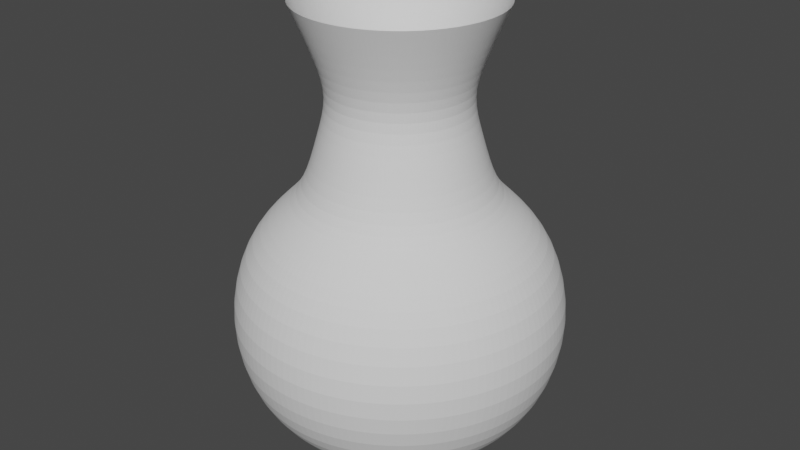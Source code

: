 # Source: Vast.blend  (saved by Blender 2.91.10; exported with 4.5.12 LTS)
import bpy
from mathutils import Matrix  # noqa: F401  (used for matrix-valued properties, if any)

bpy.ops.wm.read_factory_settings(use_empty=True)
scene = bpy.context.scene
scene.name = 'Scene'

# ---- collections
col_collection = bpy.data.collections.new('Collection'); scene.collection.children.link(col_collection)

# ---- world
world_world = bpy.data.worlds.new('World'); scene.world = world_world
world_world.use_nodes = True; world_world.node_tree.nodes.clear()
_N = world_world.node_tree.nodes; _L = world_world.node_tree.links
n0 = _N.new('ShaderNodeOutputWorld'); n0.name = 'World Output'; n0.location = (300, 300)
n1 = _N.new('ShaderNodeBackground'); n1.name = 'Background'; n1.location = (10, 300)
n1.inputs[0].default_value = (0.05088, 0.05088, 0.05088, 1.0)
_L.new(n1.outputs[0], n0.inputs[0])
n0.is_active_output = True
world_world.color = (0.05088, 0.05088, 0.05088)
world_world.use_sun_shadow = False
world_world.sun_shadow_jitter_overblur = 0.0

# ---- meshes
me_cylinder = bpy.data.meshes.new('Cylinder')
me_cylinder.from_pydata([(-1.863e-09, 1.011, -1.442), (-1.286e-09, 1.004, 1.448), (0.1973, 0.9917, -1.442), (0.196, 0.9851, 1.448), (0.387, 0.9342, -1.442), (0.3844, 0.928, 1.448), (0.5618, 0.8408, -1.442), (0.558, 0.8351, 1.448), (0.715, 0.715, -1.442), (0.7102, 0.7102, 1.448), (0.8408, 0.5618, -1.442), (0.8351, 0.558, 1.448), (0.9342, 0.387, -1.442), (0.928, 0.3844, 1.448), (0.9917, 0.1973, -1.442), (0.9851, 0.196, 1.448), (1.011, 7.301e-08, -1.442), (1.004, 7.454e-08, 1.448), (0.9917, -0.1973, -1.442), (0.9851, -0.1959, 1.448), (0.9342, -0.387, -1.442), (0.928, -0.3844, 1.448), (0.8408, -0.5618, -1.442), (0.8351, -0.558, 1.448), (0.715, -0.715, -1.442), (0.7102, -0.7102, 1.448), (0.5618, -0.8408, -1.442), (0.558, -0.8351, 1.448), (0.387, -0.9342, -1.442), (0.3844, -0.928, 1.448), (0.1973, -0.9917, -1.442), (0.1959, -0.9851, 1.448), (-3.313e-07, -1.011, -1.442), (-3.286e-07, -1.004, 1.448), (-0.1973, -0.9917, -1.442), (-0.196, -0.9851, 1.448), (-0.387, -0.9342, -1.442), (-0.3844, -0.928, 1.448), (-0.5618, -0.8408, -1.442), (-0.558, -0.8351, 1.448), (-0.715, -0.715, -1.442), (-0.7102, -0.7102, 1.448), (-0.8408, -0.5618, -1.442), (-0.8351, -0.558, 1.448), (-0.9342, -0.387, -1.442), (-0.928, -0.3844, 1.448), (-0.9917, -0.1973, -1.442), (-0.9851, -0.1959, 1.448), (-1.011, 9.731e-07, -1.442), (-1.004, 9.686e-07, 1.448), (-0.9917, 0.1973, -1.442), (-0.9851, 0.196, 1.448), (-0.9342, 0.387, -1.442), (-0.928, 0.3844, 1.448), (-0.8408, 0.5618, -1.442), (-0.8351, 0.558, 1.448), (-0.715, 0.715, -1.442), (-0.7102, 0.7102, 1.448), (-0.5618, 0.8408, -1.442), (-0.558, 0.8351, 1.448), (-0.387, 0.9342, -1.442), (-0.3844, 0.928, 1.448), (-0.1973, 0.9917, -1.442), (-0.1959, 0.9851, 1.448), (-4.645e-08, 1.279, -1.215), (-1.116e-07, 1.669, -0.7933), (-1.449e-07, 1.869, 1.056e-07), (-1.116e-07, 1.669, 0.7933), (-4.645e-08, 1.279, 1.215), (0.2494, 1.254, 1.215), (0.3256, 1.637, 0.7933), (0.3646, 1.833, -5.32e-08), (0.3256, 1.637, -0.7933), (0.2494, 1.254, -1.215), (0.4893, 1.181, 1.215), (0.6388, 1.542, 0.7933), (0.7153, 1.727, -5.32e-08), (0.6388, 1.542, -0.7933), (0.4893, 1.181, -1.215), (0.7104, 1.063, 1.215), (0.9273, 1.388, 0.7933), (1.038, 1.554, -5.32e-08), (0.9273, 1.388, -0.7933), (0.7104, 1.063, -1.215), (0.9041, 0.9041, 1.215), (1.18, 1.18, 0.7933), (1.322, 1.322, -5.32e-08), (1.18, 1.18, -0.7933), (0.9041, 0.9041, -1.215), (1.063, 0.7104, 1.215), (1.388, 0.9273, 0.7933), (1.554, 1.038, -5.32e-08), (1.388, 0.9273, -0.7933), (1.063, 0.7104, -1.215), (1.181, 0.4893, 1.215), (1.542, 0.6388, 0.7933), (1.727, 0.7153, -5.32e-08), (1.542, 0.6388, -0.7933), (1.181, 0.4893, -1.215), (1.254, 0.2494, 1.215), (1.637, 0.3256, 0.7933), (1.833, 0.3646, -5.32e-08), (1.637, 0.3256, -0.7933), (1.254, 0.2494, -1.215), (1.279, 1.349e-08, 1.215), (1.669, -7.341e-08, 0.7933), (1.869, -1.179e-07, -5.32e-08), (1.669, -7.341e-08, -0.7933), (1.279, 1.349e-08, -1.215), (1.254, -0.2494, 1.215), (1.637, -0.3256, 0.7933), (1.833, -0.3646, -5.32e-08), (1.637, -0.3256, -0.7933), (1.254, -0.2494, -1.215), (1.181, -0.4893, 1.215), (1.542, -0.6388, 0.7933), (1.727, -0.7153, -5.32e-08), (1.542, -0.6388, -0.7933), (1.181, -0.4893, -1.215), (1.063, -0.7104, 1.215), (1.388, -0.9273, 0.7933), (1.554, -1.038, -5.32e-08), (1.388, -0.9273, -0.7933), (1.063, -0.7104, -1.215), (0.9041, -0.9041, 1.215), (1.18, -1.18, 0.7933), (1.322, -1.322, -5.32e-08), (1.18, -1.18, -0.7933), (0.9041, -0.9041, -1.215), (0.7104, -1.063, 1.215), (0.9273, -1.388, 0.7933), (1.038, -1.554, -5.32e-08), (0.9273, -1.388, -0.7933), (0.7104, -1.063, -1.215), (0.4893, -1.181, 1.215), (0.6388, -1.542, 0.7933), (0.7153, -1.727, -5.32e-08), (0.6388, -1.542, -0.7933), (0.4893, -1.181, -1.215), (0.2494, -1.254, 1.215), (0.3256, -1.637, 0.7933), (0.3646, -1.833, -5.32e-08), (0.3256, -1.637, -0.7933), (0.2494, -1.254, -1.215), (-4.631e-07, -1.279, 1.215), (-6.554e-07, -1.669, 0.7933), (-7.539e-07, -1.869, -5.32e-08), (-6.554e-07, -1.669, -0.7933), (-4.631e-07, -1.279, -1.215), (-0.2494, -1.254, 1.215), (-0.3256, -1.637, 0.7933), (-0.3646, -1.833, -5.32e-08), (-0.3256, -1.637, -0.7933), (-0.2494, -1.254, -1.215), (-0.4893, -1.181, 1.215), (-0.6388, -1.542, 0.7933), (-0.7153, -1.727, -5.32e-08), (-0.6388, -1.542, -0.7933), (-0.4893, -1.181, -1.215), (-0.7104, -1.063, 1.215), (-0.9273, -1.388, 0.7933), (-1.038, -1.554, -5.32e-08), (-0.9273, -1.388, -0.7933), (-0.7104, -1.063, -1.215), (-0.9041, -0.9041, 1.215), (-1.18, -1.18, 0.7933), (-1.322, -1.322, -5.32e-08), (-1.18, -1.18, -0.7933), (-0.9041, -0.9041, -1.215), (-1.063, -0.7104, 1.215), (-1.388, -0.9273, 0.7933), (-1.554, -1.038, -5.32e-08), (-1.388, -0.9273, -0.7933), (-1.063, -0.7104, -1.215), (-1.181, -0.4893, 1.215), (-1.542, -0.6388, 0.7933), (-1.727, -0.7153, -5.32e-08), (-1.542, -0.6388, -0.7933), (-1.181, -0.4893, -1.215), (-1.254, -0.2494, 1.215), (-1.637, -0.3256, 0.7933), (-1.833, -0.3646, -5.32e-08), (-1.637, -0.3256, -0.7933), (-1.254, -0.2494, -1.215), (-1.279, 1.152e-06, 1.215), (-1.669, 1.412e-06, 0.7933), (-1.869, 1.546e-06, -5.32e-08), (-1.669, 1.412e-06, -0.7933), (-1.279, 1.152e-06, -1.215), (-1.254, 0.2495, 1.215), (-1.637, 0.3256, 0.7933), (-1.833, 0.3646, -5.32e-08), (-1.637, 0.3256, -0.7933), (-1.254, 0.2495, -1.215), (-1.181, 0.4893, 1.215), (-1.542, 0.6388, 0.7933), (-1.727, 0.7153, -5.32e-08), (-1.542, 0.6388, -0.7933), (-1.181, 0.4893, -1.215), (-1.063, 0.7104, 1.215), (-1.388, 0.9273, 0.7933), (-1.554, 1.038, -5.32e-08), (-1.388, 0.9273, -0.7933), (-1.063, 0.7104, -1.215), (-0.9041, 0.9041, 1.215), (-1.18, 1.18, 0.7933), (-1.322, 1.322, -5.32e-08), (-1.18, 1.18, -0.7933), (-0.9041, 0.9041, -1.215), (-0.7104, 1.063, 1.215), (-0.9273, 1.388, 0.7933), (-1.038, 1.554, -5.32e-08), (-0.9273, 1.388, -0.7933), (-0.7104, 1.063, -1.215), (-0.4893, 1.181, 1.215), (-0.6388, 1.542, 0.7933), (-0.7153, 1.727, -5.32e-08), (-0.6388, 1.542, -0.7933), (-0.4893, 1.181, -1.215), (-0.2494, 1.254, 1.215), (-0.3256, 1.637, 0.7933), (-0.3646, 1.833, -5.32e-08), (-0.3256, 1.637, -0.7933), (-0.2494, 1.254, -1.215), (-1.297e-08, 1.095, 3.435), (0.2136, 1.074, 3.435), (0.419, 1.011, 3.435), (0.6082, 0.9103, 3.435), (0.7741, 0.7741, 3.435), (0.9103, 0.6082, 3.435), (1.011, 0.419, 3.435), (1.074, 0.2136, 3.435), (1.095, 5.343e-08, 3.435), (1.074, -0.2136, 3.435), (1.011, -0.419, 3.435), (0.9103, -0.6082, 3.435), (0.7741, -0.7741, 3.435), (0.6082, -0.9103, 3.435), (0.419, -1.011, 3.435), (0.2136, -1.074, 3.435), (-3.697e-07, -1.095, 3.435), (-0.2136, -1.074, 3.435), (-0.419, -1.011, 3.435), (-0.6082, -0.9103, 3.435), (-0.7741, -0.7741, 3.435), (-0.9103, -0.6082, 3.435), (-1.011, -0.419, 3.435), (-1.074, -0.2136, 3.435), (-1.095, 1.028e-06, 3.435), (-1.074, 0.2136, 3.435), (-1.011, 0.419, 3.435), (-0.9103, 0.6082, 3.435), (-0.7741, 0.7741, 3.435), (-0.6082, 0.9103, 3.435), (-0.4189, 1.011, 3.435), (-0.2136, 1.074, 3.435), (0.1651, 0.8298, 2.023), (0.1406, 0.7067, 2.442), (0.1651, 0.8298, 2.86), (0.3238, 0.7817, 2.86), (0.2757, 0.6657, 2.442), (0.3238, 0.7817, 2.023), (0.7817, -0.3238, 2.023), (0.6657, -0.2757, 2.442), (0.7817, -0.3238, 2.86), (0.7035, -0.4701, 2.86), (0.5991, -0.4003, 2.442), (0.7035, -0.4701, 2.023), (-0.4701, -0.7035, 2.023), (-0.4003, -0.5991, 2.442), (-0.4701, -0.7035, 2.86), (-0.5983, -0.5983, 2.86), (-0.5095, -0.5095, 2.442), (-0.5983, -0.5983, 2.023), (-0.5983, 0.5983, 2.023), (-0.5095, 0.5095, 2.442), (-0.5983, 0.5983, 2.86), (-0.4701, 0.7035, 2.86), (-0.4003, 0.5991, 2.442), (-0.4701, 0.7035, 2.023), (0.7817, 0.3238, 2.023), (0.6657, 0.2757, 2.442), (0.7817, 0.3238, 2.86), (0.8298, 0.1651, 2.86), (0.7067, 0.1406, 2.442), (0.8298, 0.1651, 2.023), (0.1651, -0.8298, 2.023), (0.1406, -0.7067, 2.442), (0.1651, -0.8298, 2.86), (-2.635e-07, -0.8461, 2.86), (-2.119e-07, -0.7205, 2.442), (-2.635e-07, -0.8461, 2.023), (-0.8461, 8.635e-07, 2.023), (-0.7205, 7.801e-07, 2.442), (-0.8461, 8.635e-07, 2.86), (-0.8298, 0.1651, 2.86), (-0.7067, 0.1406, 2.442), (-0.8298, 0.1651, 2.023), (0.4701, 0.7035, 2.86), (0.4003, 0.5991, 2.442), (0.4701, 0.7035, 2.023), (0.5983, -0.5983, 2.86), (0.5095, -0.5095, 2.442), (0.5983, -0.5983, 2.023), (-0.7035, -0.4701, 2.86), (-0.5991, -0.4003, 2.442), (-0.7035, -0.4701, 2.023), (-0.3238, 0.7817, 2.86), (-0.2757, 0.6657, 2.442), (-0.3238, 0.7817, 2.023), (0.8461, 1.104e-07, 2.86), (0.7205, 1.388e-07, 2.442), (0.8461, 1.104e-07, 2.023), (-0.1651, -0.8298, 2.86), (-0.1406, -0.7067, 2.442), (-0.1651, -0.8298, 2.023), (-0.7817, 0.3238, 2.86), (-0.6657, 0.2757, 2.442), (-0.7817, 0.3238, 2.023), (0.5983, 0.5983, 2.86), (0.5095, 0.5095, 2.442), (0.5983, 0.5983, 2.023), (0.4701, -0.7035, 2.86), (0.4003, -0.5991, 2.442), (0.4701, -0.7035, 2.023), (-0.7817, -0.3238, 2.86), (-0.6657, -0.2757, 2.442), (-0.7817, -0.3238, 2.023), (-0.1651, 0.8298, 2.86), (-0.1406, 0.7067, 2.442), (-0.1651, 0.8298, 2.023), (0.8298, -0.1651, 2.86), (0.7067, -0.1406, 2.442), (0.8298, -0.1651, 2.023), (-0.3238, -0.7817, 2.86), (-0.2757, -0.6657, 2.442), (-0.3238, -0.7817, 2.023), (-0.7035, 0.4701, 2.86), (-0.5991, 0.4003, 2.442), (-0.7035, 0.4701, 2.023), (0.7035, 0.4701, 2.86), (0.5991, 0.4003, 2.442), (0.7035, 0.4701, 2.023), (0.3238, -0.7817, 2.86), (0.2757, -0.6657, 2.442), (0.3238, -0.7817, 2.023), (-0.8298, -0.1651, 2.86), (-0.7067, -0.1406, 2.442), (-0.8298, -0.1651, 2.023), (1.22e-08, 0.8461, 2.023), (2.29e-08, 0.7205, 2.442), (1.22e-08, 0.8461, 2.86)], [], [(68, 1, 3, 69), (69, 3, 5, 74), (74, 5, 7, 79), (79, 7, 9, 84), (84, 9, 11, 89), (89, 11, 13, 94), (94, 13, 15, 99), (99, 15, 17, 104), (104, 17, 19, 109), (109, 19, 21, 114), (114, 21, 23, 119), (119, 23, 25, 124), (124, 25, 27, 129), (129, 27, 29, 134), (134, 29, 31, 139), (139, 31, 33, 144), (144, 33, 35, 149), (149, 35, 37, 154), (154, 37, 39, 159), (159, 39, 41, 164), (164, 41, 43, 169), (169, 43, 45, 174), (174, 45, 47, 179), (179, 47, 49, 184), (184, 49, 51, 189), (189, 51, 53, 194), (194, 53, 55, 199), (199, 55, 57, 204), (204, 57, 59, 209), (209, 59, 61, 214), (214, 61, 63, 219), (219, 63, 1, 68), (0, 2, 4, 6, 8, 10, 12, 14, 16, 18, 20, 22, 24, 26, 28, 30, 32, 34, 36, 38, 40, 42, 44, 46, 48, 50, 52, 54, 56, 58, 60, 62), (62, 223, 64, 0), (223, 222, 65, 64), (222, 221, 66, 65), (221, 220, 67, 66), (220, 219, 68, 67), (60, 218, 223, 62), (218, 217, 222, 223), (217, 216, 221, 222), (216, 215, 220, 221), (215, 214, 219, 220), (58, 213, 218, 60), (213, 212, 217, 218), (212, 211, 216, 217), (211, 210, 215, 216), (210, 209, 214, 215), (56, 208, 213, 58), (208, 207, 212, 213), (207, 206, 211, 212), (206, 205, 210, 211), (205, 204, 209, 210), (54, 203, 208, 56), (203, 202, 207, 208), (202, 201, 206, 207), (201, 200, 205, 206), (200, 199, 204, 205), (52, 198, 203, 54), (198, 197, 202, 203), (197, 196, 201, 202), (196, 195, 200, 201), (195, 194, 199, 200), (50, 193, 198, 52), (193, 192, 197, 198), (192, 191, 196, 197), (191, 190, 195, 196), (190, 189, 194, 195), (48, 188, 193, 50), (188, 187, 192, 193), (187, 186, 191, 192), (186, 185, 190, 191), (185, 184, 189, 190), (46, 183, 188, 48), (183, 182, 187, 188), (182, 181, 186, 187), (181, 180, 185, 186), (180, 179, 184, 185), (44, 178, 183, 46), (178, 177, 182, 183), (177, 176, 181, 182), (176, 175, 180, 181), (175, 174, 179, 180), (42, 173, 178, 44), (173, 172, 177, 178), (172, 171, 176, 177), (171, 170, 175, 176), (170, 169, 174, 175), (40, 168, 173, 42), (168, 167, 172, 173), (167, 166, 171, 172), (166, 165, 170, 171), (165, 164, 169, 170), (38, 163, 168, 40), (163, 162, 167, 168), (162, 161, 166, 167), (161, 160, 165, 166), (160, 159, 164, 165), (36, 158, 163, 38), (158, 157, 162, 163), (157, 156, 161, 162), (156, 155, 160, 161), (155, 154, 159, 160), (34, 153, 158, 36), (153, 152, 157, 158), (152, 151, 156, 157), (151, 150, 155, 156), (150, 149, 154, 155), (32, 148, 153, 34), (148, 147, 152, 153), (147, 146, 151, 152), (146, 145, 150, 151), (145, 144, 149, 150), (30, 143, 148, 32), (143, 142, 147, 148), (142, 141, 146, 147), (141, 140, 145, 146), (140, 139, 144, 145), (28, 138, 143, 30), (138, 137, 142, 143), (137, 136, 141, 142), (136, 135, 140, 141), (135, 134, 139, 140), (26, 133, 138, 28), (133, 132, 137, 138), (132, 131, 136, 137), (131, 130, 135, 136), (130, 129, 134, 135), (24, 128, 133, 26), (128, 127, 132, 133), (127, 126, 131, 132), (126, 125, 130, 131), (125, 124, 129, 130), (22, 123, 128, 24), (123, 122, 127, 128), (122, 121, 126, 127), (121, 120, 125, 126), (120, 119, 124, 125), (20, 118, 123, 22), (118, 117, 122, 123), (117, 116, 121, 122), (116, 115, 120, 121), (115, 114, 119, 120), (18, 113, 118, 20), (113, 112, 117, 118), (112, 111, 116, 117), (111, 110, 115, 116), (110, 109, 114, 115), (16, 108, 113, 18), (108, 107, 112, 113), (107, 106, 111, 112), (106, 105, 110, 111), (105, 104, 109, 110), (14, 103, 108, 16), (103, 102, 107, 108), (102, 101, 106, 107), (101, 100, 105, 106), (100, 99, 104, 105), (12, 98, 103, 14), (98, 97, 102, 103), (97, 96, 101, 102), (96, 95, 100, 101), (95, 94, 99, 100), (10, 93, 98, 12), (93, 92, 97, 98), (92, 91, 96, 97), (91, 90, 95, 96), (90, 89, 94, 95), (8, 88, 93, 10), (88, 87, 92, 93), (87, 86, 91, 92), (86, 85, 90, 91), (85, 84, 89, 90), (6, 83, 88, 8), (83, 82, 87, 88), (82, 81, 86, 87), (81, 80, 85, 86), (80, 79, 84, 85), (4, 78, 83, 6), (78, 77, 82, 83), (77, 76, 81, 82), (76, 75, 80, 81), (75, 74, 79, 80), (2, 73, 78, 4), (73, 72, 77, 78), (72, 71, 76, 77), (71, 70, 75, 76), (70, 69, 74, 75), (0, 64, 73, 2), (64, 65, 72, 73), (65, 66, 71, 72), (66, 67, 70, 71), (67, 68, 69, 70), (259, 258, 225, 226), (265, 264, 234, 235), (271, 270, 243, 244), (277, 276, 252, 253), (283, 282, 230, 231), (289, 288, 239, 240), (295, 294, 248, 249), (298, 259, 226, 227), (301, 265, 235, 236), (304, 271, 244, 245), (307, 277, 253, 254), (310, 283, 231, 232), (313, 289, 240, 241), (316, 295, 249, 250), (319, 298, 227, 228), (322, 301, 236, 237), (325, 304, 245, 246), (328, 307, 254, 255), (331, 310, 232, 233), (334, 313, 241, 242), (337, 316, 250, 251), (340, 319, 228, 229), (343, 322, 237, 238), (346, 325, 246, 247), (258, 351, 224, 225), (351, 328, 255, 224), (264, 331, 233, 234), (270, 334, 242, 243), (276, 337, 251, 252), (282, 340, 229, 230), (288, 343, 238, 239), (294, 346, 247, 248), (49, 47, 348, 292), (292, 348, 347, 293), (293, 347, 346, 294), (31, 29, 345, 286), (286, 345, 344, 287), (287, 344, 343, 288), (13, 11, 342, 280), (280, 342, 341, 281), (281, 341, 340, 282), (57, 55, 339, 274), (274, 339, 338, 275), (275, 338, 337, 276), (39, 37, 336, 268), (268, 336, 335, 269), (269, 335, 334, 270), (21, 19, 333, 262), (262, 333, 332, 263), (263, 332, 331, 264), (1, 63, 330, 349), (349, 330, 329, 350), (350, 329, 328, 351), (3, 1, 349, 256), (256, 349, 350, 257), (257, 350, 351, 258), (47, 45, 327, 348), (348, 327, 326, 347), (347, 326, 325, 346), (29, 27, 324, 345), (345, 324, 323, 344), (344, 323, 322, 343), (11, 9, 321, 342), (342, 321, 320, 341), (341, 320, 319, 340), (55, 53, 318, 339), (339, 318, 317, 338), (338, 317, 316, 337), (37, 35, 315, 336), (336, 315, 314, 335), (335, 314, 313, 334), (19, 17, 312, 333), (333, 312, 311, 332), (332, 311, 310, 331), (63, 61, 309, 330), (330, 309, 308, 329), (329, 308, 307, 328), (45, 43, 306, 327), (327, 306, 305, 326), (326, 305, 304, 325), (27, 25, 303, 324), (324, 303, 302, 323), (323, 302, 301, 322), (9, 7, 300, 321), (321, 300, 299, 320), (320, 299, 298, 319), (53, 51, 297, 318), (318, 297, 296, 317), (317, 296, 295, 316), (35, 33, 291, 315), (315, 291, 290, 314), (314, 290, 289, 313), (17, 15, 285, 312), (312, 285, 284, 311), (311, 284, 283, 310), (61, 59, 279, 309), (309, 279, 278, 308), (308, 278, 277, 307), (43, 41, 273, 306), (306, 273, 272, 305), (305, 272, 271, 304), (25, 23, 267, 303), (303, 267, 266, 302), (302, 266, 265, 301), (7, 5, 261, 300), (300, 261, 260, 299), (299, 260, 259, 298), (51, 49, 292, 297), (297, 292, 293, 296), (296, 293, 294, 295), (33, 31, 286, 291), (291, 286, 287, 290), (290, 287, 288, 289), (15, 13, 280, 285), (285, 280, 281, 284), (284, 281, 282, 283), (59, 57, 274, 279), (279, 274, 275, 278), (278, 275, 276, 277), (41, 39, 268, 273), (273, 268, 269, 272), (272, 269, 270, 271), (23, 21, 262, 267), (267, 262, 263, 266), (266, 263, 264, 265), (5, 3, 256, 261), (261, 256, 257, 260), (260, 257, 258, 259)])
_uv = me_cylinder.uv_layers.new(name='UVMap')
_uv.uv.foreach_set('vector', [1.0, 0.9167, 1.0, 1.0, 0.9688, 1.0, 0.9688, 0.9167, 0.9688, 0.9167, 0.9688, 1.0, 0.9375, 1.0, 0.9375, 0.9167, 0.9375, 0.9167, 0.9375, 1.0, 0.9062, 1.0, 0.9062, 0.9167, 0.9062, 0.9167, 0.9062, 1.0, 0.875, 1.0, 0.875, 0.9167, 0.875, 0.9167, 0.875, 1.0, 0.8438, 1.0, 0.8438, 0.9167, 0.8438, 0.9167, 0.8438, 1.0, 0.8125, 1.0, 0.8125, 0.9167, 0.8125, 0.9167, 0.8125, 1.0, 0.7812, 1.0, 0.7812, 0.9167, 0.7812, 0.9167, 0.7812, 1.0, 0.75, 1.0, 0.75, 0.9167, 0.75, 0.9167, 0.75, 1.0, 0.7188, 1.0, 0.7188, 0.9167, 0.7188, 0.9167, 0.7188, 1.0, 0.6875, 1.0, 0.6875, 0.9167, 0.6875, 0.9167, 0.6875, 1.0, 0.6562, 1.0, 0.6562, 0.9167, 0.6562, 0.9167, 0.6562, 1.0, 0.625, 1.0, 0.625, 0.9167, 0.625, 0.9167, 0.625, 1.0, 0.5938, 1.0, 0.5938, 0.9167, 0.5938, 0.9167, 0.5938, 1.0, 0.5625, 1.0, 0.5625, 0.9167, 0.5625, 0.9167, 0.5625, 1.0, 0.5312, 1.0, 0.5312, 0.9167, 0.5312, 0.9167, 0.5312, 1.0, 0.5, 1.0, 0.5, 0.9167, 0.5, 0.9167, 0.5, 1.0, 0.4688, 1.0, 0.4688, 0.9167, 0.4688, 0.9167, 0.4688, 1.0, 0.4375, 1.0, 0.4375, 0.9167, 0.4375, 0.9167, 0.4375, 1.0, 0.4062, 1.0, 0.4062, 0.9167, 0.4062, 0.9167, 0.4062, 1.0, 0.375, 1.0, 0.375, 0.9167, 0.375, 0.9167, 0.375, 1.0, 0.3438, 1.0, 0.3437, 0.9167, 0.3437, 0.9167, 0.3438, 1.0, 0.3125, 1.0, 0.3125, 0.9167, 0.3125, 0.9167, 0.3125, 1.0, 0.2812, 1.0, 0.2812, 0.9167, 0.2812, 0.9167, 0.2812, 1.0, 0.25, 1.0, 0.25, 0.9167, 0.25, 0.9167, 0.25, 1.0, 0.2188, 1.0, 0.2188, 0.9167, 0.2188, 0.9167, 0.2188, 1.0, 0.1875, 1.0, 0.1875, 0.9167, 0.1875, 0.9167, 0.1875, 1.0, 0.1562, 1.0, 0.1562, 0.9167, 0.1562, 0.9167, 0.1562, 1.0, 0.125, 1.0, 0.125, 0.9167, 0.125, 0.9167, 0.125, 1.0, 0.09375, 1.0, 0.09375, 0.9167, 0.09375, 0.9167, 0.09375, 1.0, 0.0625, 1.0, 0.0625, 0.9167, 0.0625, 0.9167, 0.0625, 1.0, 0.03125, 1.0, 0.03125, 0.9167, 0.03125, 0.9167, 0.03125, 1.0, 0.0, 1.0, 0.0, 0.9167, 0.75, 0.49, 0.7968, 0.4854, 0.8418, 0.4717, 0.8833, 0.4496, 0.9197, 0.4197, 0.9496, 0.3833, 0.9717, 0.3418, 0.9854, 0.2968, 0.99, 0.25, 0.9854, 0.2032, 0.9717, 0.1582, 0.9496, 0.1167, 0.9197, 0.08029, 0.8833, 0.05045, 0.8418, 0.02827, 0.7968, 0.01461, 0.75, 0.01, 0.7032, 0.01461, 0.6582, 0.02827, 0.6167, 0.05045, 0.5803, 0.08029, 0.5504, 0.1167, 0.5283, 0.1582, 0.5146, 0.2032, 0.51, 0.25, 0.5146, 0.2968, 0.5283, 0.3418, 0.5504, 0.3833, 0.5803, 0.4197, 0.6167, 0.4496, 0.6582, 0.4717, 0.7032, 0.4854, 0.03125, 0.5, 0.03125, 0.5833, 0.0, 0.5833, 0.0, 0.5, 0.03125, 0.5833, 0.03125, 0.6667, 0.0, 0.6667, 0.0, 0.5833, 0.03125, 0.6667, 0.03125, 0.75, 0.0, 0.75, 0.0, 0.6667, 0.03125, 0.75, 0.03125, 0.8333, 0.0, 0.8333, 0.0, 0.75, 0.03125, 0.8333, 0.03125, 0.9167, 0.0, 0.9167, 0.0, 0.8333, 0.0625, 0.5, 0.0625, 0.5833, 0.03125, 0.5833, 0.03125, 0.5, 0.0625, 0.5833, 0.0625, 0.6667, 0.03125, 0.6667, 0.03125, 0.5833, 0.0625, 0.6667, 0.0625, 0.75, 0.03125, 0.75, 0.03125, 0.6667, 0.0625, 0.75, 0.0625, 0.8333, 0.03125, 0.8333, 0.03125, 0.75, 0.0625, 0.8333, 0.0625, 0.9167, 0.03125, 0.9167, 0.03125, 0.8333, 0.09375, 0.5, 0.09375, 0.5833, 0.0625, 0.5833, 0.0625, 0.5, 0.09375, 0.5833, 0.09375, 0.6667, 0.0625, 0.6667, 0.0625, 0.5833, 0.09375, 0.6667, 0.09375, 0.75, 0.0625, 0.75, 0.0625, 0.6667, 0.09375, 0.75, 0.09375, 0.8333, 0.0625, 0.8333, 0.0625, 0.75, 0.09375, 0.8333, 0.09375, 0.9167, 0.0625, 0.9167, 0.0625, 0.8333, 0.125, 0.5, 0.125, 0.5833, 0.09375, 0.5833, 0.09375, 0.5, 0.125, 0.5833, 0.125, 0.6667, 0.09375, 0.6667, 0.09375, 0.5833, 0.125, 0.6667, 0.125, 0.75, 0.09375, 0.75, 0.09375, 0.6667, 0.125, 0.75, 0.125, 0.8333, 0.09375, 0.8333, 0.09375, 0.75, 0.125, 0.8333, 0.125, 0.9167, 0.09375, 0.9167, 0.09375, 0.8333, 0.1562, 0.5, 0.1562, 0.5833, 0.125, 0.5833, 0.125, 0.5, 0.1562, 0.5833, 0.1562, 0.6667, 0.125, 0.6667, 0.125, 0.5833, 0.1562, 0.6667, 0.1562, 0.75, 0.125, 0.75, 0.125, 0.6667, 0.1562, 0.75, 0.1562, 0.8333, 0.125, 0.8333, 0.125, 0.75, 0.1562, 0.8333, 0.1562, 0.9167, 0.125, 0.9167, 0.125, 0.8333, 0.1875, 0.5, 0.1875, 0.5833, 0.1562, 0.5833, 0.1562, 0.5, 0.1875, 0.5833, 0.1875, 0.6667, 0.1562, 0.6667, 0.1562, 0.5833, 0.1875, 0.6667, 0.1875, 0.75, 0.1562, 0.75, 0.1562, 0.6667, 0.1875, 0.75, 0.1875, 0.8333, 0.1562, 0.8333, 0.1562, 0.75, 0.1875, 0.8333, 0.1875, 0.9167, 0.1562, 0.9167, 0.1562, 0.8333, 0.2188, 0.5, 0.2188, 0.5833, 0.1875, 0.5833, 0.1875, 0.5, 0.2188, 0.5833, 0.2188, 0.6667, 0.1875, 0.6667, 0.1875, 0.5833, 0.2188, 0.6667, 0.2188, 0.75, 0.1875, 0.75, 0.1875, 0.6667, 0.2188, 0.75, 0.2188, 0.8333, 0.1875, 0.8333, 0.1875, 0.75, 0.2188, 0.8333, 0.2188, 0.9167, 0.1875, 0.9167, 0.1875, 0.8333, 0.25, 0.5, 0.25, 0.5833, 0.2188, 0.5833, 0.2188, 0.5, 0.25, 0.5833, 0.25, 0.6667, 0.2188, 0.6667, 0.2188, 0.5833, 0.25, 0.6667, 0.25, 0.75, 0.2188, 0.75, 0.2188, 0.6667, 0.25, 0.75, 0.25, 0.8333, 0.2188, 0.8333, 0.2188, 0.75, 0.25, 0.8333, 0.25, 0.9167, 0.2188, 0.9167, 0.2188, 0.8333, 0.2812, 0.5, 0.2812, 0.5833, 0.25, 0.5833, 0.25, 0.5, 0.2812, 0.5833, 0.2812, 0.6667, 0.25, 0.6667, 0.25, 0.5833, 0.2812, 0.6667, 0.2812, 0.75, 0.25, 0.75, 0.25, 0.6667, 0.2812, 0.75, 0.2812, 0.8333, 0.25, 0.8333, 0.25, 0.75, 0.2812, 0.8333, 0.2812, 0.9167, 0.25, 0.9167, 0.25, 0.8333, 0.3125, 0.5, 0.3125, 0.5833, 0.2812, 0.5833, 0.2812, 0.5, 0.3125, 0.5833, 0.3125, 0.6667, 0.2812, 0.6667, 0.2812, 0.5833, 0.3125, 0.6667, 0.3125, 0.75, 0.2812, 0.75, 0.2812, 0.6667, 0.3125, 0.75, 0.3125, 0.8333, 0.2812, 0.8333, 0.2812, 0.75, 0.3125, 0.8333, 0.3125, 0.9167, 0.2812, 0.9167, 0.2812, 0.8333, 0.3438, 0.5, 0.3438, 0.5833, 0.3125, 0.5833, 0.3125, 0.5, 0.3438, 0.5833, 0.3437, 0.6667, 0.3125, 0.6667, 0.3125, 0.5833, 0.3437, 0.6667, 0.3437, 0.75, 0.3125, 0.75, 0.3125, 0.6667, 0.3437, 0.75, 0.3437, 0.8333, 0.3125, 0.8333, 0.3125, 0.75, 0.3437, 0.8333, 0.3437, 0.9167, 0.3125, 0.9167, 0.3125, 0.8333, 0.375, 0.5, 0.375, 0.5833, 0.3438, 0.5833, 0.3438, 0.5, 0.375, 0.5833, 0.375, 0.6667, 0.3437, 0.6667, 0.3438, 0.5833, 0.375, 0.6667, 0.375, 0.75, 0.3437, 0.75, 0.3437, 0.6667, 0.375, 0.75, 0.375, 0.8333, 0.3437, 0.8333, 0.3437, 0.75, 0.375, 0.8333, 0.375, 0.9167, 0.3437, 0.9167, 0.3437, 0.8333, 0.4062, 0.5, 0.4062, 0.5833, 0.375, 0.5833, 0.375, 0.5, 0.4062, 0.5833, 0.4062, 0.6667, 0.375, 0.6667, 0.375, 0.5833, 0.4062, 0.6667, 0.4063, 0.75, 0.375, 0.75, 0.375, 0.6667, 0.4063, 0.75, 0.4063, 0.8333, 0.375, 0.8333, 0.375, 0.75, 0.4063, 0.8333, 0.4062, 0.9167, 0.375, 0.9167, 0.375, 0.8333, 0.4375, 0.5, 0.4375, 0.5833, 0.4062, 0.5833, 0.4062, 0.5, 0.4375, 0.5833, 0.4375, 0.6667, 0.4062, 0.6667, 0.4062, 0.5833, 0.4375, 0.6667, 0.4375, 0.75, 0.4063, 0.75, 0.4062, 0.6667, 0.4375, 0.75, 0.4375, 0.8333, 0.4063, 0.8333, 0.4063, 0.75, 0.4375, 0.8333, 0.4375, 0.9167, 0.4062, 0.9167, 0.4063, 0.8333, 0.4688, 0.5, 0.4688, 0.5833, 0.4375, 0.5833, 0.4375, 0.5, 0.4688, 0.5833, 0.4687, 0.6667, 0.4375, 0.6667, 0.4375, 0.5833, 0.4687, 0.6667, 0.4688, 0.75, 0.4375, 0.75, 0.4375, 0.6667, 0.4688, 0.75, 0.4688, 0.8333, 0.4375, 0.8333, 0.4375, 0.75, 0.4688, 0.8333, 0.4688, 0.9167, 0.4375, 0.9167, 0.4375, 0.8333, 0.5, 0.5, 0.5, 0.5833, 0.4688, 0.5833, 0.4688, 0.5, 0.5, 0.5833, 0.5, 0.6667, 0.4687, 0.6667, 0.4688, 0.5833, 0.5, 0.6667, 0.5, 0.75, 0.4688, 0.75, 0.4687, 0.6667, 0.5, 0.75, 0.5, 0.8333, 0.4688, 0.8333, 0.4688, 0.75, 0.5, 0.8333, 0.5, 0.9167, 0.4688, 0.9167, 0.4688, 0.8333, 0.5312, 0.5, 0.5312, 0.5833, 0.5, 0.5833, 0.5, 0.5, 0.5312, 0.5833, 0.5312, 0.6667, 0.5, 0.6667, 0.5, 0.5833, 0.5312, 0.6667, 0.5312, 0.75, 0.5, 0.75, 0.5, 0.6667, 0.5312, 0.75, 0.5312, 0.8333, 0.5, 0.8333, 0.5, 0.75, 0.5312, 0.8333, 0.5312, 0.9167, 0.5, 0.9167, 0.5, 0.8333, 0.5625, 0.5, 0.5625, 0.5833, 0.5312, 0.5833, 0.5312, 0.5, 0.5625, 0.5833, 0.5625, 0.6667, 0.5312, 0.6667, 0.5312, 0.5833, 0.5625, 0.6667, 0.5625, 0.75, 0.5312, 0.75, 0.5312, 0.6667, 0.5625, 0.75, 0.5625, 0.8333, 0.5312, 0.8333, 0.5312, 0.75, 0.5625, 0.8333, 0.5625, 0.9167, 0.5312, 0.9167, 0.5312, 0.8333, 0.5938, 0.5, 0.5938, 0.5833, 0.5625, 0.5833, 0.5625, 0.5, 0.5938, 0.5833, 0.5938, 0.6667, 0.5625, 0.6667, 0.5625, 0.5833, 0.5938, 0.6667, 0.5938, 0.75, 0.5625, 0.75, 0.5625, 0.6667, 0.5938, 0.75, 0.5938, 0.8333, 0.5625, 0.8333, 0.5625, 0.75, 0.5938, 0.8333, 0.5938, 0.9167, 0.5625, 0.9167, 0.5625, 0.8333, 0.625, 0.5, 0.625, 0.5833, 0.5938, 0.5833, 0.5938, 0.5, 0.625, 0.5833, 0.625, 0.6667, 0.5938, 0.6667, 0.5938, 0.5833, 0.625, 0.6667, 0.625, 0.75, 0.5938, 0.75, 0.5938, 0.6667, 0.625, 0.75, 0.625, 0.8333, 0.5938, 0.8333, 0.5938, 0.75, 0.625, 0.8333, 0.625, 0.9167, 0.5938, 0.9167, 0.5938, 0.8333, 0.6562, 0.5, 0.6562, 0.5833, 0.625, 0.5833, 0.625, 0.5, 0.6562, 0.5833, 0.6562, 0.6667, 0.625, 0.6667, 0.625, 0.5833, 0.6562, 0.6667, 0.6563, 0.75, 0.625, 0.75, 0.625, 0.6667, 0.6563, 0.75, 0.6563, 0.8333, 0.625, 0.8333, 0.625, 0.75, 0.6563, 0.8333, 0.6562, 0.9167, 0.625, 0.9167, 0.625, 0.8333, 0.6875, 0.5, 0.6875, 0.5833, 0.6562, 0.5833, 0.6562, 0.5, 0.6875, 0.5833, 0.6875, 0.6667, 0.6562, 0.6667, 0.6562, 0.5833, 0.6875, 0.6667, 0.6875, 0.75, 0.6563, 0.75, 0.6562, 0.6667, 0.6875, 0.75, 0.6875, 0.8333, 0.6563, 0.8333, 0.6563, 0.75, 0.6875, 0.8333, 0.6875, 0.9167, 0.6562, 0.9167, 0.6563, 0.8333, 0.7188, 0.5, 0.7188, 0.5833, 0.6875, 0.5833, 0.6875, 0.5, 0.7188, 0.5833, 0.7188, 0.6667, 0.6875, 0.6667, 0.6875, 0.5833, 0.7188, 0.6667, 0.7188, 0.75, 0.6875, 0.75, 0.6875, 0.6667, 0.7188, 0.75, 0.7188, 0.8333, 0.6875, 0.8333, 0.6875, 0.75, 0.7188, 0.8333, 0.7188, 0.9167, 0.6875, 0.9167, 0.6875, 0.8333, 0.75, 0.5, 0.75, 0.5833, 0.7188, 0.5833, 0.7188, 0.5, 0.75, 0.5833, 0.75, 0.6667, 0.7188, 0.6667, 0.7188, 0.5833, 0.75, 0.6667, 0.75, 0.75, 0.7188, 0.75, 0.7188, 0.6667, 0.75, 0.75, 0.75, 0.8333, 0.7188, 0.8333, 0.7188, 0.75, 0.75, 0.8333, 0.75, 0.9167, 0.7188, 0.9167, 0.7188, 0.8333, 0.7812, 0.5, 0.7812, 0.5833, 0.75, 0.5833, 0.75, 0.5, 0.7812, 0.5833, 0.7812, 0.6667, 0.75, 0.6667, 0.75, 0.5833, 0.7812, 0.6667, 0.7812, 0.75, 0.75, 0.75, 0.75, 0.6667, 0.7812, 0.75, 0.7812, 0.8333, 0.75, 0.8333, 0.75, 0.75, 0.7812, 0.8333, 0.7812, 0.9167, 0.75, 0.9167, 0.75, 0.8333, 0.8125, 0.5, 0.8125, 0.5833, 0.7812, 0.5833, 0.7812, 0.5, 0.8125, 0.5833, 0.8125, 0.6667, 0.7812, 0.6667, 0.7812, 0.5833, 0.8125, 0.6667, 0.8125, 0.75, 0.7812, 0.75, 0.7812, 0.6667, 0.8125, 0.75, 0.8125, 0.8333, 0.7812, 0.8333, 0.7812, 0.75, 0.8125, 0.8333, 0.8125, 0.9167, 0.7812, 0.9167, 0.7812, 0.8333, 0.8438, 0.5, 0.8438, 0.5833, 0.8125, 0.5833, 0.8125, 0.5, 0.8438, 0.5833, 0.8437, 0.6667, 0.8125, 0.6667, 0.8125, 0.5833, 0.8437, 0.6667, 0.8438, 0.75, 0.8125, 0.75, 0.8125, 0.6667, 0.8438, 0.75, 0.8438, 0.8333, 0.8125, 0.8333, 0.8125, 0.75, 0.8438, 0.8333, 0.8438, 0.9167, 0.8125, 0.9167, 0.8125, 0.8333, 0.875, 0.5, 0.875, 0.5833, 0.8438, 0.5833, 0.8438, 0.5, 0.875, 0.5833, 0.875, 0.6667, 0.8437, 0.6667, 0.8438, 0.5833, 0.875, 0.6667, 0.875, 0.75, 0.8438, 0.75, 0.8437, 0.6667, 0.875, 0.75, 0.875, 0.8333, 0.8438, 0.8333, 0.8438, 0.75, 0.875, 0.8333, 0.875, 0.9167, 0.8438, 0.9167, 0.8438, 0.8333, 0.9062, 0.5, 0.9062, 0.5833, 0.875, 0.5833, 0.875, 0.5, 0.9062, 0.5833, 0.9062, 0.6667, 0.875, 0.6667, 0.875, 0.5833, 0.9062, 0.6667, 0.9062, 0.75, 0.875, 0.75, 0.875, 0.6667, 0.9062, 0.75, 0.9062, 0.8333, 0.875, 0.8333, 0.875, 0.75, 0.9062, 0.8333, 0.9062, 0.9167, 0.875, 0.9167, 0.875, 0.8333, 0.9375, 0.5, 0.9375, 0.5833, 0.9062, 0.5833, 0.9062, 0.5, 0.9375, 0.5833, 0.9375, 0.6667, 0.9062, 0.6667, 0.9062, 0.5833, 0.9375, 0.6667, 0.9375, 0.75, 0.9062, 0.75, 0.9062, 0.6667, 0.9375, 0.75, 0.9375, 0.8333, 0.9062, 0.8333, 0.9062, 0.75, 0.9375, 0.8333, 0.9375, 0.9167, 0.9062, 0.9167, 0.9062, 0.8333, 0.9688, 0.5, 0.9688, 0.5833, 0.9375, 0.5833, 0.9375, 0.5, 0.9688, 0.5833, 0.9688, 0.6667, 0.9375, 0.6667, 0.9375, 0.5833, 0.9688, 0.6667, 0.9688, 0.75, 0.9375, 0.75, 0.9375, 0.6667, 0.9688, 0.75, 0.9688, 0.8333, 0.9375, 0.8333, 0.9375, 0.75, 0.9688, 0.8333, 0.9688, 0.9167, 0.9375, 0.9167, 0.9375, 0.8333, 1.0, 0.5, 1.0, 0.5833, 0.9688, 0.5833, 0.9688, 0.5, 1.0, 0.5833, 1.0, 0.6667, 0.9688, 0.6667, 0.9688, 0.5833, 1.0, 0.6667, 1.0, 0.75, 0.9688, 0.75, 0.9688, 0.6667, 1.0, 0.75, 1.0, 0.8333, 0.9688, 0.8333, 0.9688, 0.75, 1.0, 0.8333, 1.0, 0.9167, 0.9688, 0.9167, 0.9688, 0.8333, 0.9375, 1.0, 0.9688, 1.0, 0.9688, 1.0, 0.9375, 1.0, 0.6562, 1.0, 0.6875, 1.0, 0.6875, 1.0, 0.6562, 1.0, 0.375, 1.0, 0.4062, 1.0, 0.4062, 1.0, 0.375, 1.0, 0.09375, 1.0, 0.125, 1.0, 0.125, 1.0, 0.09375, 1.0, 0.7812, 1.0, 0.8125, 1.0, 0.8125, 1.0, 0.7812, 1.0, 0.5, 1.0, 0.5312, 1.0, 0.5312, 1.0, 0.5, 1.0, 0.2188, 1.0, 0.25, 1.0, 0.25, 1.0, 0.2188, 1.0, 0.9062, 1.0, 0.9375, 1.0, 0.9375, 1.0, 0.9062, 1.0, 0.625, 1.0, 0.6562, 1.0, 0.6562, 1.0, 0.625, 1.0, 0.3438, 1.0, 0.375, 1.0, 0.375, 1.0, 0.3438, 1.0, 0.0625, 1.0, 0.09375, 1.0, 0.09375, 1.0, 0.0625, 1.0, 0.75, 1.0, 0.7812, 1.0, 0.7812, 1.0, 0.75, 1.0, 0.4688, 1.0, 0.5, 1.0, 0.5, 1.0, 0.4688, 1.0, 0.1875, 1.0, 0.2188, 1.0, 0.2188, 1.0, 0.1875, 1.0, 0.875, 1.0, 0.9062, 1.0, 0.9062, 1.0, 0.875, 1.0, 0.5938, 1.0, 0.625, 1.0, 0.625, 1.0, 0.5938, 1.0, 0.3125, 1.0, 0.3438, 1.0, 0.3438, 1.0, 0.3125, 1.0, 0.03125, 1.0, 0.0625, 1.0, 0.0625, 1.0, 0.03125, 1.0, 0.7188, 1.0, 0.75, 1.0, 0.75, 1.0, 0.7188, 1.0, 0.4375, 1.0, 0.4688, 1.0, 0.4688, 1.0, 0.4375, 1.0, 0.1562, 1.0, 0.1875, 1.0, 0.1875, 1.0, 0.1562, 1.0, 0.8438, 1.0, 0.875, 1.0, 0.875, 1.0, 0.8438, 1.0, 0.5625, 1.0, 0.5938, 1.0, 0.5938, 1.0, 0.5625, 1.0, 0.2812, 1.0, 0.3125, 1.0, 0.3125, 1.0, 0.2812, 1.0, 0.9688, 1.0, 1.0, 1.0, 1.0, 1.0, 0.9688, 1.0, 0.0, 1.0, 0.03125, 1.0, 0.03125, 1.0, 0.0, 1.0, 0.6875, 1.0, 0.7188, 1.0, 0.7188, 1.0, 0.6875, 1.0, 0.4062, 1.0, 0.4375, 1.0, 0.4375, 1.0, 0.4062, 1.0, 0.125, 1.0, 0.1562, 1.0, 0.1562, 1.0, 0.125, 1.0, 0.8125, 1.0, 0.8438, 1.0, 0.8438, 1.0, 0.8125, 1.0, 0.5312, 1.0, 0.5625, 1.0, 0.5625, 1.0, 0.5312, 1.0, 0.25, 1.0, 0.2812, 1.0, 0.2812, 1.0, 0.25, 1.0, 0.25, 1.0, 0.2812, 1.0, 0.2812, 1.0, 0.25, 1.0, 0.25, 1.0, 0.2812, 1.0, 0.2812, 1.0, 0.25, 1.0, 0.25, 1.0, 0.2812, 1.0, 0.2812, 1.0, 0.25, 1.0, 0.5312, 1.0, 0.5625, 1.0, 0.5625, 1.0, 0.5312, 1.0, 0.5312, 1.0, 0.5625, 1.0, 0.5625, 1.0, 0.5312, 1.0, 0.5312, 1.0, 0.5625, 1.0, 0.5625, 1.0, 0.5312, 1.0, 0.8125, 1.0, 0.8438, 1.0, 0.8438, 1.0, 0.8125, 1.0, 0.8125, 1.0, 0.8438, 1.0, 0.8437, 1.0, 0.8125, 1.0, 0.8125, 1.0, 0.8437, 1.0, 0.8438, 1.0, 0.8125, 1.0, 0.125, 1.0, 0.1562, 1.0, 0.1562, 1.0, 0.125, 1.0, 0.125, 1.0, 0.1562, 1.0, 0.1562, 1.0, 0.125, 1.0, 0.125, 1.0, 0.1562, 1.0, 0.1562, 1.0, 0.125, 1.0, 0.4062, 1.0, 0.4375, 1.0, 0.4375, 1.0, 0.4062, 1.0, 0.4062, 1.0, 0.4375, 1.0, 0.4375, 1.0, 0.4062, 1.0, 0.4062, 1.0, 0.4375, 1.0, 0.4375, 1.0, 0.4062, 1.0, 0.6875, 1.0, 0.7188, 1.0, 0.7188, 1.0, 0.6875, 1.0, 0.6875, 1.0, 0.7188, 1.0, 0.7188, 1.0, 0.6875, 1.0, 0.6875, 1.0, 0.7188, 1.0, 0.7188, 1.0, 0.6875, 1.0, 0.0, 1.0, 0.03125, 1.0, 0.03125, 1.0, 0.0, 1.0, 0.0, 1.0, 0.03125, 1.0, 0.03125, 1.0, 0.0, 1.0, 0.0, 1.0, 0.03125, 1.0, 0.03125, 1.0, 0.0, 1.0, 0.9688, 1.0, 1.0, 1.0, 1.0, 1.0, 0.9688, 1.0, 0.9688, 1.0, 1.0, 1.0, 1.0, 1.0, 0.9688, 1.0, 0.9688, 1.0, 1.0, 1.0, 1.0, 1.0, 0.9688, 1.0, 0.2812, 1.0, 0.3125, 1.0, 0.3125, 1.0, 0.2812, 1.0, 0.2812, 1.0, 0.3125, 1.0, 0.3125, 1.0, 0.2812, 1.0, 0.2812, 1.0, 0.3125, 1.0, 0.3125, 1.0, 0.2812, 1.0, 0.5625, 1.0, 0.5938, 1.0, 0.5938, 1.0, 0.5625, 1.0, 0.5625, 1.0, 0.5938, 1.0, 0.5938, 1.0, 0.5625, 1.0, 0.5625, 1.0, 0.5938, 1.0, 0.5938, 1.0, 0.5625, 1.0, 0.8438, 1.0, 0.875, 1.0, 0.875, 1.0, 0.8438, 1.0, 0.8438, 1.0, 0.875, 1.0, 0.875, 1.0, 0.8437, 1.0, 0.8437, 1.0, 0.875, 1.0, 0.875, 1.0, 0.8438, 1.0, 0.1562, 1.0, 0.1875, 1.0, 0.1875, 1.0, 0.1562, 1.0, 0.1562, 1.0, 0.1875, 1.0, 0.1875, 1.0, 0.1562, 1.0, 0.1562, 1.0, 0.1875, 1.0, 0.1875, 1.0, 0.1562, 1.0, 0.4375, 1.0, 0.4688, 1.0, 0.4688, 1.0, 0.4375, 1.0, 0.4375, 1.0, 0.4688, 1.0, 0.4687, 1.0, 0.4375, 1.0, 0.4375, 1.0, 0.4687, 1.0, 0.4688, 1.0, 0.4375, 1.0, 0.7188, 1.0, 0.75, 1.0, 0.75, 1.0, 0.7188, 1.0, 0.7188, 1.0, 0.75, 1.0, 0.75, 1.0, 0.7188, 1.0, 0.7188, 1.0, 0.75, 1.0, 0.75, 1.0, 0.7188, 1.0, 0.03125, 1.0, 0.0625, 1.0, 0.0625, 1.0, 0.03125, 1.0, 0.03125, 1.0, 0.0625, 1.0, 0.0625, 1.0, 0.03125, 1.0, 0.03125, 1.0, 0.0625, 1.0, 0.0625, 1.0, 0.03125, 1.0, 0.3125, 1.0, 0.3438, 1.0, 0.3438, 1.0, 0.3125, 1.0, 0.3125, 1.0, 0.3438, 1.0, 0.3438, 1.0, 0.3125, 1.0, 0.3125, 1.0, 0.3438, 1.0, 0.3438, 1.0, 0.3125, 1.0, 0.5938, 1.0, 0.625, 1.0, 0.625, 1.0, 0.5938, 1.0, 0.5938, 1.0, 0.625, 1.0, 0.625, 1.0, 0.5938, 1.0, 0.5938, 1.0, 0.625, 1.0, 0.625, 1.0, 0.5938, 1.0, 0.875, 1.0, 0.9062, 1.0, 0.9062, 1.0, 0.875, 1.0, 0.875, 1.0, 0.9062, 1.0, 0.9062, 1.0, 0.875, 1.0, 0.875, 1.0, 0.9062, 1.0, 0.9062, 1.0, 0.875, 1.0, 0.1875, 1.0, 0.2188, 1.0, 0.2188, 1.0, 0.1875, 1.0, 0.1875, 1.0, 0.2188, 1.0, 0.2188, 1.0, 0.1875, 1.0, 0.1875, 1.0, 0.2188, 1.0, 0.2188, 1.0, 0.1875, 1.0, 0.4688, 1.0, 0.5, 1.0, 0.5, 1.0, 0.4688, 1.0, 0.4688, 1.0, 0.5, 1.0, 0.5, 1.0, 0.4687, 1.0, 0.4687, 1.0, 0.5, 1.0, 0.5, 1.0, 0.4688, 1.0, 0.75, 1.0, 0.7812, 1.0, 0.7812, 1.0, 0.75, 1.0, 0.75, 1.0, 0.7812, 1.0, 0.7812, 1.0, 0.75, 1.0, 0.75, 1.0, 0.7812, 1.0, 0.7812, 1.0, 0.75, 1.0, 0.0625, 1.0, 0.09375, 1.0, 0.09375, 1.0, 0.0625, 1.0, 0.0625, 1.0, 0.09375, 1.0, 0.09375, 1.0, 0.0625, 1.0, 0.0625, 1.0, 0.09375, 1.0, 0.09375, 1.0, 0.0625, 1.0, 0.3438, 1.0, 0.375, 1.0, 0.375, 1.0, 0.3438, 1.0, 0.3438, 1.0, 0.375, 1.0, 0.375, 1.0, 0.3438, 1.0, 0.3438, 1.0, 0.375, 1.0, 0.375, 1.0, 0.3438, 1.0, 0.625, 1.0, 0.6562, 1.0, 0.6562, 1.0, 0.625, 1.0, 0.625, 1.0, 0.6562, 1.0, 0.6562, 1.0, 0.625, 1.0, 0.625, 1.0, 0.6562, 1.0, 0.6562, 1.0, 0.625, 1.0, 0.9062, 1.0, 0.9375, 1.0, 0.9375, 1.0, 0.9062, 1.0, 0.9062, 1.0, 0.9375, 1.0, 0.9375, 1.0, 0.9062, 1.0, 0.9062, 1.0, 0.9375, 1.0, 0.9375, 1.0, 0.9062, 1.0, 0.2188, 1.0, 0.25, 1.0, 0.25, 1.0, 0.2188, 1.0, 0.2188, 1.0, 0.25, 1.0, 0.25, 1.0, 0.2188, 1.0, 0.2188, 1.0, 0.25, 1.0, 0.25, 1.0, 0.2188, 1.0, 0.5, 1.0, 0.5312, 1.0, 0.5312, 1.0, 0.5, 1.0, 0.5, 1.0, 0.5312, 1.0, 0.5312, 1.0, 0.5, 1.0, 0.5, 1.0, 0.5312, 1.0, 0.5312, 1.0, 0.5, 1.0, 0.7812, 1.0, 0.8125, 1.0, 0.8125, 1.0, 0.7812, 1.0, 0.7812, 1.0, 0.8125, 1.0, 0.8125, 1.0, 0.7812, 1.0, 0.7812, 1.0, 0.8125, 1.0, 0.8125, 1.0, 0.7812, 1.0, 0.09375, 1.0, 0.125, 1.0, 0.125, 1.0, 0.09375, 1.0, 0.09375, 1.0, 0.125, 1.0, 0.125, 1.0, 0.09375, 1.0, 0.09375, 1.0, 0.125, 1.0, 0.125, 1.0, 0.09375, 1.0, 0.375, 1.0, 0.4062, 1.0, 0.4062, 1.0, 0.375, 1.0, 0.375, 1.0, 0.4062, 1.0, 0.4062, 1.0, 0.375, 1.0, 0.375, 1.0, 0.4062, 1.0, 0.4062, 1.0, 0.375, 1.0, 0.6562, 1.0, 0.6875, 1.0, 0.6875, 1.0, 0.6562, 1.0, 0.6562, 1.0, 0.6875, 1.0, 0.6875, 1.0, 0.6562, 1.0, 0.6562, 1.0, 0.6875, 1.0, 0.6875, 1.0, 0.6562, 1.0, 0.9375, 1.0, 0.9688, 1.0, 0.9688, 1.0, 0.9375, 1.0, 0.9375, 1.0, 0.9688, 1.0, 0.9688, 1.0, 0.9375, 1.0, 0.9375, 1.0, 0.9688, 1.0, 0.9688, 1.0, 0.9375, 1.0])
me_cylinder.use_remesh_fix_poles = True
me_cylinder.use_remesh_preserve_attributes = False
me_cylinder.use_mirror_vertex_groups = False
me_cylinder.update()

# ---- objects
ob_cylinder = bpy.data.objects.new('Cylinder', me_cylinder)

# ---- transforms, parenting, visibility, modifiers, constraints
ob_cylinder.location = (0.0, 0.0, 0.0)
ob_cylinder.lineart.crease_threshold = 0.0
_m = ob_cylinder.modifiers.new('Subdivision', 'SUBSURF')
_m.uv_smooth = 'PRESERVE_CORNERS'

# ---- collection membership
col_collection.objects.link(ob_cylinder)

# ---- scene / render settings (as saved in the file)
scene.frame_start = 1; scene.frame_end = 250; scene.frame_set(1)
scene.render.engine = 'BLENDER_EEVEE_NEXT'
scene.cycles.use_denoising = False
scene.cycles.samples = 128
scene.cycles.sampling_pattern = 'TABULATED_SOBOL'
scene.cycles.use_adaptive_sampling = False
scene.cycles.use_light_tree = False
scene.view_settings.view_transform = 'Filmic'
bpy.context.view_layer.update()

# ---- added for rendering (the .blend has no active camera and no usable light): camera, sun
cam_auto = bpy.data.cameras.new('AutoCamera')
cam_auto.lens = 50.0
cam_auto.sensor_width = 36.0
cam_auto.clip_end = 1000.0
ob_auto_camera = bpy.data.objects.new('AutoCamera', cam_auto)
scene.collection.objects.link(ob_auto_camera)
ob_auto_camera.location = (6.65443, -7.98531, 6.32019)
ob_auto_camera.rotation_euler = (1.09748, -7.21219e-08, 0.694738)
scene.camera = ob_auto_camera
light_auto_sun = bpy.data.lights.new('AutoSun', 'SUN')
light_auto_sun.energy = 3.0
light_auto_sun.angle = 0.0523599
ob_auto_sun = bpy.data.objects.new('AutoSun', light_auto_sun)
scene.collection.objects.link(ob_auto_sun)
ob_auto_sun.rotation_euler = (0.872665, 0.174533, 0.523599)
bpy.context.view_layer.update()
